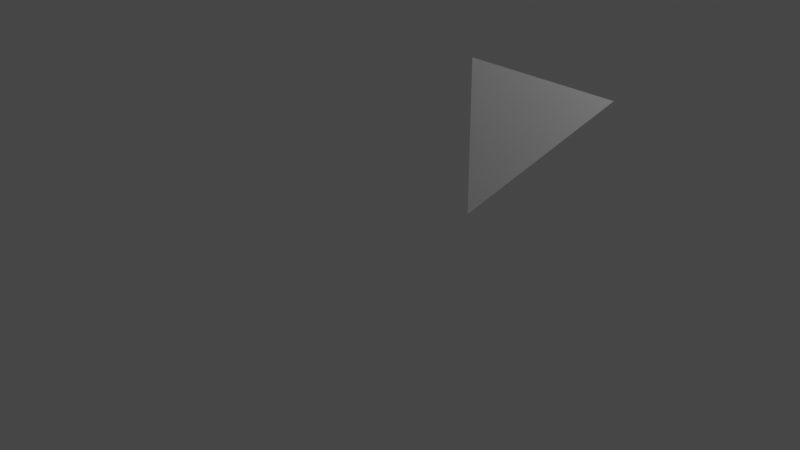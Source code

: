 # Source: trianglemesh.blend  (saved by Blender 2.93.21; exported with 4.5.12 LTS)
import bpy
from mathutils import Matrix  # noqa: F401  (used for matrix-valued properties, if any)

bpy.ops.wm.read_factory_settings(use_empty=True)
scene = bpy.context.scene
scene.name = 'Scene'

# ---- collections
col_collection = bpy.data.collections.new('Collection'); scene.collection.children.link(col_collection)

# ---- materials (node trees are filled in below, after node groups)
mat_material = bpy.data.materials.new('Material')
mat_material.alpha_threshold = 0.0
mat_material.use_transparent_shadow = False
mat_material.line_color = (0.0, 0.0, 0.0, 1.0)

# ---- material node trees
mat_material.use_nodes = True; mat_material.node_tree.nodes.clear()
_N = mat_material.node_tree.nodes; _L = mat_material.node_tree.links
n0 = _N.new('ShaderNodeOutputMaterial'); n0.name = 'Material Output'; n0.location = (300, 300)
n1 = _N.new('ShaderNodeBsdfPrincipled'); n1.name = 'Principled BSDF'; n1.location = (10, 300)
n1.distribution = 'GGX'
n1.subsurface_method = 'BURLEY'
n1.inputs[2].default_value = 0.4
n1.inputs[3].default_value = 1.45
n1.inputs[27].default_value = (0.0, 0.0, 0.0, 1.0)
n1.inputs[28].default_value = 1.0
_L.new(n1.outputs[0], n0.inputs[0])
n0.is_active_output = True

# ---- world
world_world = bpy.data.worlds.new('World'); scene.world = world_world
world_world.use_nodes = True; world_world.node_tree.nodes.clear()
_N = world_world.node_tree.nodes; _L = world_world.node_tree.links
n0 = _N.new('ShaderNodeOutputWorld'); n0.name = 'World Output'; n0.location = (300, 300)
n1 = _N.new('ShaderNodeBackground'); n1.name = 'Background'; n1.location = (10, 300)
n1.inputs[0].default_value = (0.05088, 0.05088, 0.05088, 1.0)
_L.new(n1.outputs[0], n0.inputs[0])
n0.is_active_output = True
world_world.color = (0.05088, 0.05088, 0.05088)
world_world.use_sun_shadow = False
world_world.sun_shadow_jitter_overblur = 0.0

# ---- cameras
cam_camera = bpy.data.cameras.new('Camera')
cam_camera.clip_end = 100.0
cam_camera.ortho_scale = 7.314

# ---- lights
light_light = bpy.data.lights.new('Light', 'POINT')
light_light.transmission_factor = 0.0
light_light.energy = 1000.0
light_light.shadow_soft_size = 0.1
light_light.shadow_maximum_resolution = 0.006
light_light.use_absolute_resolution = True

# ---- meshes
me_cube = bpy.data.meshes.new('Cube')
me_cube.from_pydata([], [], [])
_uv = me_cube.uv_layers.new(name='UVMap')
_uv.uv.foreach_set('vector', [])
me_cube.materials.append(mat_material)
me_cube.use_remesh_preserve_volume = False
me_cube.use_remesh_preserve_attributes = False
me_cube.use_mirror_vertex_groups = False
me_cube.update()
me_cube_002 = bpy.data.meshes.new('Cube.002')
me_cube_002.from_pydata([(1.0, 2.095, 1.0), (-1.0, 2.095, 1.0), (-1.0, 2.095, -1.0)], [], [(2, 1, 0)])
_uv = me_cube_002.uv_layers.new(name='UVMap')
_uv.uv.foreach_set('vector', [0.375, 0.25, 0.625, 0.25, 0.625, 0.5])
me_cube_002.materials.append(mat_material)
me_cube_002.use_remesh_preserve_volume = False
me_cube_002.use_remesh_preserve_attributes = False
me_cube_002.use_mirror_vertex_groups = False
me_cube_002.update()

# ---- objects
ob_cube = bpy.data.objects.new('Cube', me_cube)
ob_light = bpy.data.objects.new('Light', light_light)
ob_camera = bpy.data.objects.new('Camera', cam_camera)
ob_cube_002 = bpy.data.objects.new('Cube.002', me_cube_002)

# ---- transforms, parenting, visibility, modifiers, constraints
ob_cube.location = (0.0, 0.0, 0.0)
ob_cube.lock_rotations_4d = False
ob_cube.empty_display_type = 'ARROWS'
ob_cube.lineart.crease_threshold = 0.0
ob_light.location = (4.076, 1.005, 5.904)
ob_light.rotation_euler = (0.6503, 0.05522, 1.866)
ob_light.lock_rotations_4d = False
ob_light.empty_display_type = 'ARROWS'
ob_light.color = (0.0, 0.0, 0.0, 0.0)
ob_light.lineart.crease_threshold = 0.0
ob_camera.location = (7.359, -6.926, 4.958)
ob_camera.rotation_euler = (1.109, 0.0, 0.8149)
ob_camera.lock_rotations_4d = False
ob_camera.empty_display_type = 'ARROWS'
ob_camera.color = (0.0, 0.0, 0.0, 0.0)
ob_camera.display_type = 'WIRE'
ob_camera.lineart.crease_threshold = 0.0
ob_cube_002.location = (0.0, 0.0, 0.0)
ob_cube_002.lock_rotations_4d = False
ob_cube_002.empty_display_type = 'ARROWS'
ob_cube_002.lineart.crease_threshold = 0.0

# ---- collection membership
col_collection.objects.link(ob_cube)
col_collection.objects.link(ob_light)
col_collection.objects.link(ob_camera)
col_collection.objects.link(ob_cube_002)

# ---- scene / render settings (as saved in the file)
scene.camera = ob_camera
scene.frame_start = 1; scene.frame_end = 250; scene.frame_set(1)
scene.render.engine = 'BLENDER_EEVEE_NEXT'
scene.cycles.use_denoising = False
scene.cycles.samples = 128
scene.cycles.sampling_pattern = 'TABULATED_SOBOL'
scene.cycles.use_adaptive_sampling = False
scene.cycles.use_light_tree = False
scene.view_settings.view_transform = 'Filmic'
bpy.context.view_layer.update()
